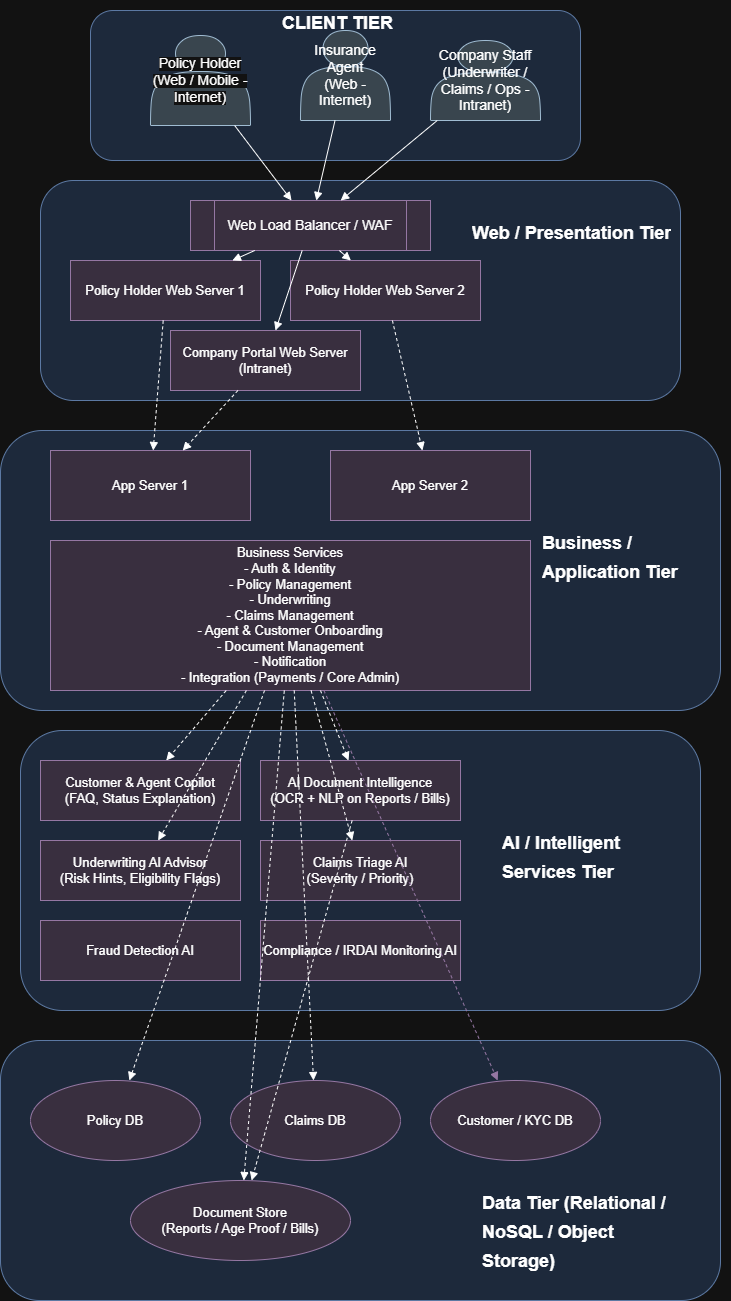

The diagram above was exported from draw.io. Its source (the exported page's mxGraphModel, read from the mxfile embedded in the PNG):
<mxGraphModel dx="1678" dy="874" grid="1" gridSize="10" guides="1" tooltips="1" connect="1" arrows="1" fold="1" page="1" pageScale="1" pageWidth="850" pageHeight="1100" math="0" shadow="0">
  <root>
    <mxCell id="0" />
    <mxCell id="1" parent="0" />
    <mxCell id="5MeVntMhKKDPKPcD6M5c-1" parent="1" style="rounded=1;whiteSpace=wrap;html=1;strokeColor=#6c8ebf;fillColor=#dae8fc;fontSize=14;" value="" vertex="1">
      <mxGeometry height="150" width="490" x="350" y="10" as="geometry" />
    </mxCell>
    <mxCell id="5MeVntMhKKDPKPcD6M5c-2" parent="1" style="shape=actor;whiteSpace=wrap;html=1;fontSize=12;fillColor=#bac8d3;strokeColor=#23445d;" value="&lt;span style=&quot;background-color: light-dark(#ffffff, var(--ge-dark-color, #121212));&quot;&gt;&lt;font style=&quot;font-size: 14px;&quot;&gt;Policy Holder&lt;br&gt;(Web / Mobile - Internet)&lt;/font&gt;&lt;/span&gt;" vertex="1">
      <mxGeometry height="90" width="100" x="410" y="35" as="geometry" />
    </mxCell>
    <mxCell id="5MeVntMhKKDPKPcD6M5c-3" parent="1" style="shape=actor;whiteSpace=wrap;html=1;fontSize=12;fillColor=#bac8d3;strokeColor=#23445d;" value="&lt;font style=&quot;font-size: 14px;&quot;&gt;Insurance Agent&lt;br&gt;(Web - Internet)&lt;/font&gt;" vertex="1">
      <mxGeometry height="90" width="90" x="560" y="30" as="geometry" />
    </mxCell>
    <mxCell id="5MeVntMhKKDPKPcD6M5c-4" parent="1" style="shape=actor;whiteSpace=wrap;html=1;fontSize=12;fillColor=#bac8d3;strokeColor=#23445d;" value="&lt;font style=&quot;font-size: 14px;&quot;&gt;Company Staff&lt;br&gt;(Underwriter / Claims / Ops - Intranet)&lt;/font&gt;" vertex="1">
      <mxGeometry height="80" width="110" x="690" y="40" as="geometry" />
    </mxCell>
    <mxCell id="5MeVntMhKKDPKPcD6M5c-5" parent="1" style="rounded=1;whiteSpace=wrap;html=1;strokeColor=#6c8ebf;fillColor=#dae8fc;fontSize=14;" value="" vertex="1">
      <mxGeometry height="220" width="640" x="300" y="180" as="geometry" />
    </mxCell>
    <mxCell id="5MeVntMhKKDPKPcD6M5c-6" parent="1" style="shape=process;whiteSpace=wrap;html=1;fontSize=12;fillColor=#e1d5e7;strokeColor=#9673a6;" value="&lt;font style=&quot;font-size: 14px;&quot;&gt;Web Load Balancer / WAF&lt;/font&gt;" vertex="1">
      <mxGeometry height="50" width="240" x="450" y="200" as="geometry" />
    </mxCell>
    <mxCell id="5MeVntMhKKDPKPcD6M5c-7" parent="1" style="shape=rectangle;whiteSpace=wrap;html=1;fontSize=11;fillColor=#e1d5e7;strokeColor=#9673a6;" value="&lt;font style=&quot;font-size: 13px;&quot;&gt;Policy Holder Web Server 1&lt;/font&gt;" vertex="1">
      <mxGeometry height="60" width="190" x="330" y="260" as="geometry" />
    </mxCell>
    <mxCell id="5MeVntMhKKDPKPcD6M5c-8" parent="1" style="shape=rectangle;whiteSpace=wrap;html=1;fontSize=11;fillColor=#e1d5e7;strokeColor=#9673a6;" value="&lt;font style=&quot;font-size: 13px;&quot;&gt;Policy Holder Web Server 2&lt;/font&gt;" vertex="1">
      <mxGeometry height="60" width="190" x="550" y="260" as="geometry" />
    </mxCell>
    <mxCell id="5MeVntMhKKDPKPcD6M5c-9" parent="1" style="shape=rectangle;whiteSpace=wrap;html=1;fontSize=11;fillColor=#e1d5e7;strokeColor=#9673a6;" value="&lt;font style=&quot;font-size: 13px;&quot;&gt;Company Portal Web Server&lt;br&gt;(Intranet)&lt;/font&gt;" vertex="1">
      <mxGeometry height="60" width="190" x="430" y="330" as="geometry" />
    </mxCell>
    <mxCell id="5MeVntMhKKDPKPcD6M5c-10" edge="1" parent="1" source="5MeVntMhKKDPKPcD6M5c-2" style="endArrow=block;html=1;flowAnimation=0;strokeColor=default;rounded=1;curved=0;" target="5MeVntMhKKDPKPcD6M5c-6">
      <mxGeometry relative="1" as="geometry" />
    </mxCell>
    <mxCell id="5MeVntMhKKDPKPcD6M5c-11" edge="1" parent="1" source="5MeVntMhKKDPKPcD6M5c-3" style="endArrow=block;html=1;rounded=1;curved=0;" target="5MeVntMhKKDPKPcD6M5c-6">
      <mxGeometry relative="1" as="geometry" />
    </mxCell>
    <mxCell id="5MeVntMhKKDPKPcD6M5c-12" edge="1" parent="1" source="5MeVntMhKKDPKPcD6M5c-4" style="endArrow=block;html=1;" target="5MeVntMhKKDPKPcD6M5c-6">
      <mxGeometry relative="1" as="geometry" />
    </mxCell>
    <mxCell id="5MeVntMhKKDPKPcD6M5c-13" edge="1" parent="1" source="5MeVntMhKKDPKPcD6M5c-6" style="endArrow=block;html=1;" target="5MeVntMhKKDPKPcD6M5c-7">
      <mxGeometry relative="1" as="geometry" />
    </mxCell>
    <mxCell id="5MeVntMhKKDPKPcD6M5c-14" edge="1" parent="1" source="5MeVntMhKKDPKPcD6M5c-6" style="endArrow=block;html=1;" target="5MeVntMhKKDPKPcD6M5c-8">
      <mxGeometry relative="1" as="geometry" />
    </mxCell>
    <mxCell id="5MeVntMhKKDPKPcD6M5c-15" edge="1" parent="1" source="5MeVntMhKKDPKPcD6M5c-6" style="endArrow=block;html=1;" target="5MeVntMhKKDPKPcD6M5c-9">
      <mxGeometry relative="1" as="geometry" />
    </mxCell>
    <mxCell id="5MeVntMhKKDPKPcD6M5c-16" parent="1" style="rounded=1;whiteSpace=wrap;html=1;fontSize=14;fillColor=#dae8fc;strokeColor=#6c8ebf;" value="Business / Application Tier (.NET / Java App Servers)" vertex="1">
      <mxGeometry height="280" width="720" x="260" y="430" as="geometry" />
    </mxCell>
    <mxCell id="5MeVntMhKKDPKPcD6M5c-17" parent="1" style="shape=rectangle;whiteSpace=wrap;html=1;strokeColor=#9673a6;fillColor=#e1d5e7;fontSize=11;" value="&lt;font style=&quot;font-size: 13px;&quot;&gt;App Server 1&lt;/font&gt;" vertex="1">
      <mxGeometry height="70" width="200" x="310" y="450" as="geometry" />
    </mxCell>
    <mxCell id="5MeVntMhKKDPKPcD6M5c-18" parent="1" style="shape=rectangle;whiteSpace=wrap;html=1;strokeColor=#9673a6;fillColor=#e1d5e7;fontSize=11;" value="&lt;font style=&quot;font-size: 13px;&quot;&gt;App Server 2&lt;/font&gt;" vertex="1">
      <mxGeometry height="70" width="200" x="590" y="450" as="geometry" />
    </mxCell>
    <mxCell id="5MeVntMhKKDPKPcD6M5c-19" parent="1" style="shape=rectangle;whiteSpace=wrap;html=1;strokeColor=#9673a6;fillColor=#e1d5e7;fontSize=11;" value="&lt;font style=&quot;font-size: 13px;&quot;&gt;Business Services&lt;br&gt;- Auth &amp;amp; Identity&lt;br&gt;- Policy Management&lt;br&gt;- Underwriting&lt;br&gt;- Claims Management&lt;br&gt;- Agent &amp;amp; Customer Onboarding&lt;br&gt;- Document Management&lt;br&gt;- Notification&lt;br&gt;- Integration (Payments / Core Admin)&lt;/font&gt;" vertex="1">
      <mxGeometry height="150" width="480" x="310" y="540" as="geometry" />
    </mxCell>
    <mxCell id="5MeVntMhKKDPKPcD6M5c-20" edge="1" parent="1" source="5MeVntMhKKDPKPcD6M5c-7" style="endArrow=block;html=1;dashed=1;" target="5MeVntMhKKDPKPcD6M5c-17">
      <mxGeometry relative="1" as="geometry" />
    </mxCell>
    <mxCell id="5MeVntMhKKDPKPcD6M5c-21" edge="1" parent="1" source="5MeVntMhKKDPKPcD6M5c-8" style="endArrow=block;html=1;dashed=1;" target="5MeVntMhKKDPKPcD6M5c-18">
      <mxGeometry relative="1" as="geometry" />
    </mxCell>
    <mxCell id="5MeVntMhKKDPKPcD6M5c-22" edge="1" parent="1" source="5MeVntMhKKDPKPcD6M5c-9" style="endArrow=block;html=1;dashed=1;" target="5MeVntMhKKDPKPcD6M5c-17">
      <mxGeometry relative="1" as="geometry" />
    </mxCell>
    <mxCell id="5MeVntMhKKDPKPcD6M5c-23" parent="1" style="rounded=1;whiteSpace=wrap;html=1;strokeColor=#6c8ebf;fillColor=#dae8fc;fontSize=14;" value="" vertex="1">
      <mxGeometry height="280" width="680" x="280" y="730" as="geometry" />
    </mxCell>
    <mxCell id="5MeVntMhKKDPKPcD6M5c-24" parent="1" style="shape=rectangle;whiteSpace=wrap;html=1;strokeColor=#9673a6;fillColor=#e1d5e7;fontSize=11;" value="&lt;font style=&quot;font-size: 13px;&quot;&gt;Customer &amp;amp; Agent Copilot&lt;br&gt;(FAQ, Status Explanation)&lt;/font&gt;" vertex="1">
      <mxGeometry height="60" width="200" x="300" y="760" as="geometry" />
    </mxCell>
    <mxCell id="5MeVntMhKKDPKPcD6M5c-25" parent="1" style="shape=rectangle;whiteSpace=wrap;html=1;strokeColor=#9673a6;fillColor=#e1d5e7;fontSize=11;" value="&lt;font style=&quot;font-size: 13px;&quot;&gt;AI Document Intelligence&lt;br&gt;(OCR + NLP on Reports / Bills)&lt;/font&gt;" vertex="1">
      <mxGeometry height="60" width="200" x="520" y="760" as="geometry" />
    </mxCell>
    <mxCell id="5MeVntMhKKDPKPcD6M5c-26" parent="1" style="shape=rectangle;whiteSpace=wrap;html=1;strokeColor=#9673a6;fillColor=#e1d5e7;fontSize=11;" value="&lt;font style=&quot;font-size: 13px;&quot;&gt;Underwriting AI Advisor&lt;br&gt;(Risk Hints, Eligibility Flags)&lt;/font&gt;" vertex="1">
      <mxGeometry height="60" width="200" x="300" y="840" as="geometry" />
    </mxCell>
    <mxCell id="5MeVntMhKKDPKPcD6M5c-27" parent="1" style="shape=rectangle;whiteSpace=wrap;html=1;strokeColor=#9673a6;fillColor=#e1d5e7;fontSize=11;" value="&lt;font style=&quot;font-size: 13px;&quot;&gt;Claims Triage AI&lt;br&gt;(Severity / Priority)&lt;/font&gt;" vertex="1">
      <mxGeometry height="60" width="200" x="520" y="840" as="geometry" />
    </mxCell>
    <mxCell id="5MeVntMhKKDPKPcD6M5c-28" parent="1" style="shape=rectangle;whiteSpace=wrap;html=1;strokeColor=#9673a6;fillColor=#e1d5e7;fontSize=11;" value="&lt;font style=&quot;font-size: 13px;&quot;&gt;Fraud Detection AI&lt;/font&gt;" vertex="1">
      <mxGeometry height="60" width="200" x="300" y="920" as="geometry" />
    </mxCell>
    <mxCell id="5MeVntMhKKDPKPcD6M5c-29" parent="1" style="shape=rectangle;whiteSpace=wrap;html=1;strokeColor=#9673a6;fillColor=#e1d5e7;fontSize=11;" value="&lt;font style=&quot;font-size: 13px;&quot;&gt;Compliance / IRDAI Monitoring AI&lt;/font&gt;" vertex="1">
      <mxGeometry height="60" width="200" x="520" y="920" as="geometry" />
    </mxCell>
    <mxCell id="5MeVntMhKKDPKPcD6M5c-30" edge="1" parent="1" source="5MeVntMhKKDPKPcD6M5c-19" style="endArrow=block;html=1;dashed=1;" target="5MeVntMhKKDPKPcD6M5c-24">
      <mxGeometry relative="1" as="geometry" />
    </mxCell>
    <mxCell id="5MeVntMhKKDPKPcD6M5c-31" edge="1" parent="1" source="5MeVntMhKKDPKPcD6M5c-19" style="endArrow=block;html=1;dashed=1;" target="5MeVntMhKKDPKPcD6M5c-25">
      <mxGeometry relative="1" as="geometry" />
    </mxCell>
    <mxCell id="5MeVntMhKKDPKPcD6M5c-32" edge="1" parent="1" source="5MeVntMhKKDPKPcD6M5c-19" style="endArrow=block;html=1;dashed=1;" target="5MeVntMhKKDPKPcD6M5c-26">
      <mxGeometry relative="1" as="geometry" />
    </mxCell>
    <mxCell id="5MeVntMhKKDPKPcD6M5c-33" edge="1" parent="1" source="5MeVntMhKKDPKPcD6M5c-19" style="endArrow=block;html=1;dashed=1;" target="5MeVntMhKKDPKPcD6M5c-27">
      <mxGeometry relative="1" as="geometry" />
    </mxCell>
    <mxCell id="5MeVntMhKKDPKPcD6M5c-34" parent="1" style="rounded=1;whiteSpace=wrap;html=1;fontSize=14;fillColor=#dae8fc;strokeColor=#6c8ebf;" value="" vertex="1">
      <mxGeometry height="260" width="720" x="260" y="1040" as="geometry" />
    </mxCell>
    <mxCell id="5MeVntMhKKDPKPcD6M5c-35" parent="1" style="shape=ellipse;whiteSpace=wrap;html=1;strokeColor=#9673a6;fillColor=#e1d5e7;fontSize=11;" value="&lt;font style=&quot;font-size: 13px;&quot;&gt;Policy DB&lt;/font&gt;" vertex="1">
      <mxGeometry height="80" width="170" x="290" y="1080" as="geometry" />
    </mxCell>
    <mxCell id="5MeVntMhKKDPKPcD6M5c-36" parent="1" style="shape=ellipse;whiteSpace=wrap;html=1;strokeColor=#9673a6;fillColor=#e1d5e7;fontSize=11;" value="&lt;font style=&quot;font-size: 13px;&quot;&gt;Claims DB&lt;/font&gt;" vertex="1">
      <mxGeometry height="80" width="170" x="490" y="1080" as="geometry" />
    </mxCell>
    <mxCell id="5MeVntMhKKDPKPcD6M5c-37" parent="1" style="shape=ellipse;whiteSpace=wrap;html=1;strokeColor=#9673a6;fillColor=#e1d5e7;fontSize=11;" value="&lt;font style=&quot;font-size: 13px;&quot;&gt;Customer / KYC DB&lt;/font&gt;" vertex="1">
      <mxGeometry height="80" width="170" x="690" y="1080" as="geometry" />
    </mxCell>
    <mxCell id="5MeVntMhKKDPKPcD6M5c-38" parent="1" style="shape=ellipse;whiteSpace=wrap;html=1;strokeColor=#9673a6;fillColor=#e1d5e7;fontSize=11;" value="&lt;font style=&quot;font-size: 13px;&quot;&gt;Document Store&lt;br&gt;(Reports / Age Proof / Bills)&lt;/font&gt;" vertex="1">
      <mxGeometry height="80" width="220" x="390" y="1180" as="geometry" />
    </mxCell>
    <mxCell id="5MeVntMhKKDPKPcD6M5c-39" edge="1" parent="1" source="5MeVntMhKKDPKPcD6M5c-19" style="endArrow=block;html=1;dashed=1;" target="5MeVntMhKKDPKPcD6M5c-35">
      <mxGeometry relative="1" as="geometry" />
    </mxCell>
    <mxCell id="5MeVntMhKKDPKPcD6M5c-40" edge="1" parent="1" source="5MeVntMhKKDPKPcD6M5c-19" style="endArrow=block;html=1;dashed=1;" target="5MeVntMhKKDPKPcD6M5c-36">
      <mxGeometry relative="1" as="geometry" />
    </mxCell>
    <mxCell id="5MeVntMhKKDPKPcD6M5c-41" edge="1" parent="1" source="5MeVntMhKKDPKPcD6M5c-19" style="endArrow=block;html=1;dashed=1;fillColor=#e1d5e7;strokeColor=#9673a6;" target="5MeVntMhKKDPKPcD6M5c-37">
      <mxGeometry relative="1" as="geometry" />
    </mxCell>
    <mxCell id="5MeVntMhKKDPKPcD6M5c-42" edge="1" parent="1" source="5MeVntMhKKDPKPcD6M5c-19" style="endArrow=block;html=1;dashed=1;" target="5MeVntMhKKDPKPcD6M5c-38">
      <mxGeometry relative="1" as="geometry" />
    </mxCell>
    <mxCell id="5MeVntMhKKDPKPcD6M5c-43" edge="1" parent="1" source="5MeVntMhKKDPKPcD6M5c-25" style="endArrow=block;html=1;dashed=1;" target="5MeVntMhKKDPKPcD6M5c-38">
      <mxGeometry relative="1" as="geometry" />
    </mxCell>
    <mxCell id="5MeVntMhKKDPKPcD6M5c-45" parent="1" style="text;html=1;whiteSpace=wrap;overflow=hidden;rounded=0;" value="&lt;h1 style=&quot;margin-top: 0px;&quot;&gt;&lt;font face=&quot;Helvetica&quot; style=&quot;line-height: 100%; font-size: 18px;&quot;&gt;CLIENT TIER&lt;/font&gt;&lt;/h1&gt;" vertex="1">
      <mxGeometry height="60" width="180" x="540" as="geometry" />
    </mxCell>
    <mxCell id="5MeVntMhKKDPKPcD6M5c-47" parent="1" style="text;html=1;whiteSpace=wrap;overflow=hidden;rounded=0;" value="&lt;h1 style=&quot;margin-top: 0px;&quot;&gt;&lt;font face=&quot;Helvetica&quot; style=&quot;line-height: 100%; font-size: 18px;&quot;&gt;Web / Presentation Tier&lt;/font&gt;&lt;/h1&gt;" vertex="1">
      <mxGeometry height="110" width="210" x="730" y="210" as="geometry" />
    </mxCell>
    <mxCell id="5MeVntMhKKDPKPcD6M5c-50" parent="1" style="text;html=1;whiteSpace=wrap;overflow=hidden;rounded=0;" value="&lt;h1 style=&quot;margin-top: 0px;&quot;&gt;&lt;font face=&quot;Helvetica&quot; style=&quot;line-height: 100%; font-size: 18px;&quot;&gt;Business / Application Tier&lt;/font&gt;&lt;/h1&gt;" vertex="1">
      <mxGeometry height="110" width="190" x="800" y="520" as="geometry" />
    </mxCell>
    <mxCell id="5MeVntMhKKDPKPcD6M5c-51" parent="1" style="text;html=1;whiteSpace=wrap;overflow=hidden;rounded=0;" value="&lt;h1 style=&quot;margin-top: 0px;&quot;&gt;&lt;font face=&quot;Helvetica&quot; style=&quot;line-height: 100%; font-size: 18px;&quot;&gt;AI / Intelligent Services Tier&lt;/font&gt;&lt;/h1&gt;" vertex="1">
      <mxGeometry height="110" width="190" x="760" y="820" as="geometry" />
    </mxCell>
    <mxCell id="5MeVntMhKKDPKPcD6M5c-52" parent="1" style="text;html=1;whiteSpace=wrap;overflow=hidden;rounded=0;" value="&lt;h1 style=&quot;margin-top: 0px;&quot;&gt;&lt;font face=&quot;Helvetica&quot; style=&quot;line-height: 100%; font-size: 18px;&quot;&gt;Data Tier (Relational / NoSQL / Object Storage)&lt;/font&gt;&lt;/h1&gt;" vertex="1">
      <mxGeometry height="110" width="190" x="740" y="1180" as="geometry" />
    </mxCell>
  </root>
</mxGraphModel>